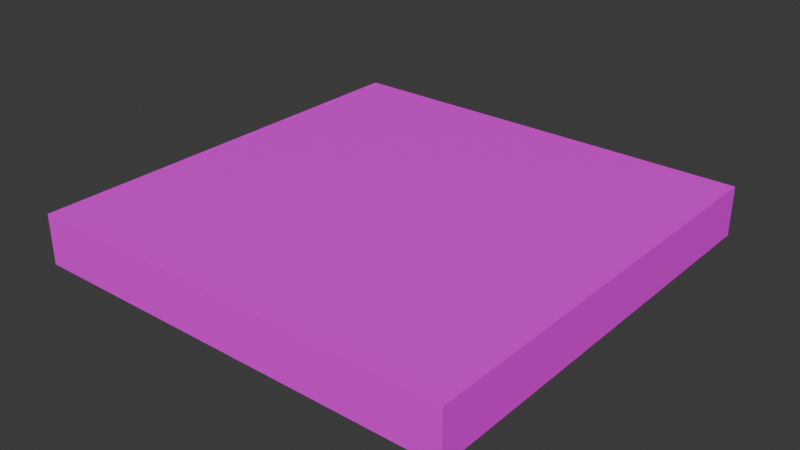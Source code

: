 # Source: water_source.blend  (saved by Blender 4.3.34; exported with 4.5.12 LTS)
import bpy
from mathutils import Matrix  # noqa: F401  (used for matrix-valued properties, if any)

bpy.ops.wm.read_factory_settings(use_empty=True)
scene = bpy.context.scene
scene.name = 'Scene'

# ---- collections
col_collection = bpy.data.collections.new('Collection'); scene.collection.children.link(col_collection)

# ---- images (referenced by path relative to the original .blend; pixels are not part of the script)
import os
ASSET_DIR = os.environ.get("B2B_ASSET_DIR", "")  # directory of the original .blend (textures are referenced by path, not embedded)
HERE = os.path.dirname(os.path.abspath(__file__))  # packed textures are extracted next to this script under _unpacked/

def load_image(name, relpath, width, height, colorspace="sRGB"):
    """Load a texture the original file referenced (path relative to the .blend, or extracted next to this script)."""
    p = next((c for c in (os.path.join(HERE, relpath), os.path.join(ASSET_DIR, relpath)) if relpath and os.path.exists(c)), "")
    if p:
        img = bpy.data.images.load(p, check_existing=True)
        img.name = name
    else:  # same state as the original file: an image datablock whose file is absent (Cycles renders it pink)
        img = bpy.data.images.new(name, width, height)
        img.source = "FILE"
        img.filepath = "//" + (relpath or name)
    img.colorspace_settings.name = colorspace
    return img
img_water_source_png = load_image('water source.png', 'water source.png', 1024, 1024, 'sRGB')

# ---- materials (node trees are filled in below, after node groups)
mat_003 = bpy.data.materials.new('マテリアル.003')

# ---- material node trees
mat_003.use_nodes = True; mat_003.node_tree.nodes.clear()
_N = mat_003.node_tree.nodes; _L = mat_003.node_tree.links
n0 = _N.new('ShaderNodeBsdfPrincipled'); n0.name = 'プリンシプルBSDF'; n0.location = (10, 300)
n1 = _N.new('ShaderNodeOutputMaterial'); n1.name = 'マテリアル出力'; n1.location = (300, 300)
n2 = _N.new('ShaderNodeTexImage'); n2.name = '画像テクスチャ'; n2.location = (-280, 280)
n2.image = img_water_source_png
_L.new(n0.outputs[0], n1.inputs[0])
_L.new(n2.outputs[0], n0.inputs[0])
n1.is_active_output = True

# ---- world
world_world = bpy.data.worlds.new('World'); scene.world = world_world
world_world.use_nodes = True; world_world.node_tree.nodes.clear()
_N = world_world.node_tree.nodes; _L = world_world.node_tree.links
n0 = _N.new('ShaderNodeOutputWorld'); n0.name = 'World Output'; n0.location = (300, 300)
n1 = _N.new('ShaderNodeBackground'); n1.name = 'Background'; n1.location = (10, 300)
n1.inputs[0].default_value = (0.05088, 0.05088, 0.05088, 1.0)
_L.new(n1.outputs[0], n0.inputs[0])
n0.is_active_output = True
world_world.color = (0.05088, 0.05088, 0.05088)
world_world.sun_shadow_jitter_overblur = 0.0

# ---- meshes
me_x = bpy.data.meshes.new('立方体')
me_x.from_pydata([(-6.5, -6.5, -0.75), (-6.5, -6.5, 0.75), (-6.5, 6.5, -0.75), (-6.5, 6.5, 0.75), (6.5, -6.5, -0.75), (6.5, -6.5, 0.75), (6.5, 6.5, -0.75), (6.5, 6.5, 0.75)], [], [(0, 1, 3, 2), (2, 3, 7, 6), (6, 7, 5, 4), (4, 5, 1, 0), (2, 6, 4, 0), (7, 3, 1, 5)])
_uv = me_x.uv_layers.new(name='UVマップ')
_uv.uv.foreach_set('vector', [0.375, 0.0, 0.625, 0.0, 0.625, 0.25, 0.375, 0.25, 0.375, 0.25, 0.625, 0.25, 0.625, 0.5, 0.375, 0.5, 0.375, 0.5, 0.625, 0.5, 0.625, 0.75, 0.375, 0.75, 0.375, 0.75, 0.625, 0.75, 0.625, 1.0, 0.375, 1.0, 0.125, 0.5, 0.375, 0.5, 0.375, 0.75, 0.125, 0.75, 0.625, 0.5, 0.875, 0.5, 0.875, 0.75, 0.625, 0.75])
me_x.materials.append(mat_003)
me_x.update()

# ---- objects
ob_x = bpy.data.objects.new('立方体', me_x)

# ---- transforms, parenting, visibility, modifiers, constraints
ob_x.location = (0.0, 0.0, 0.0)

# ---- collection membership
scene.collection.objects.link(ob_x)

# ---- scene / render settings (as saved in the file)
scene.frame_start = 1; scene.frame_end = 250; scene.frame_set(1)
scene.render.engine = 'BLENDER_EEVEE_NEXT'
bpy.context.view_layer.update()

# ---- added for rendering (the .blend has no active camera and no usable light): camera, sun
cam_auto = bpy.data.cameras.new('AutoCamera')
cam_auto.lens = 50.0
cam_auto.sensor_width = 36.0
cam_auto.clip_end = 1000.0
ob_auto_camera = bpy.data.objects.new('AutoCamera', cam_auto)
scene.collection.objects.link(ob_auto_camera)
ob_auto_camera.location = (17.0666, -20.4799, 13.6533)
ob_auto_camera.rotation_euler = (1.09748, -7.21219e-08, 0.694738)
scene.camera = ob_auto_camera
light_auto_sun = bpy.data.lights.new('AutoSun', 'SUN')
light_auto_sun.energy = 3.0
light_auto_sun.angle = 0.0523599
ob_auto_sun = bpy.data.objects.new('AutoSun', light_auto_sun)
scene.collection.objects.link(ob_auto_sun)
ob_auto_sun.rotation_euler = (0.872665, 0.174533, 0.523599)
bpy.context.view_layer.update()
